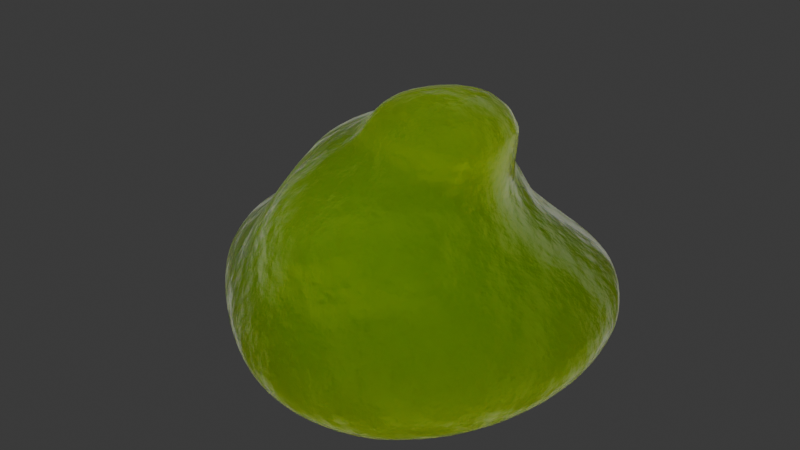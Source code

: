 # Source: enemy.blend  (saved by Blender 5.2.45; exported with 4.5.12 LTS)
import bpy
from mathutils import Matrix  # noqa: F401  (used for matrix-valued properties, if any)

bpy.ops.wm.read_factory_settings(use_empty=True)
scene = bpy.context.scene
scene.name = 'Scene'

# ---- collections
col_collection = bpy.data.collections.new('Collection'); scene.collection.children.link(col_collection)

# ---- materials (node trees are filled in below, after node groups)
mat_procedural_slime = bpy.data.materials.new('Procedural Slime')
mat_procedural_slime.use_backface_culling_lightprobe_volume = False

# ---- material node trees
mat_procedural_slime.use_nodes = True; mat_procedural_slime.node_tree.nodes.clear()
_N = mat_procedural_slime.node_tree.nodes; _L = mat_procedural_slime.node_tree.links
n0 = _N.new('ShaderNodeOutputMaterial'); n0.name = 'Material Output'; n0.location = (715, 300)
n1 = _N.new('ShaderNodeBump'); n1.name = 'Bump'; n1.location = (17, -27)
n1.inputs[0].default_value = 0.3
n1.inputs[1].default_value = 1.0
n1.inputs[2].default_value = 1.0
n2 = _N.new('ShaderNodeTexNoise'); n2.name = 'Noise Texture'; n2.location = (-517, -111)
n2.inputs[3].default_value = 7.0
n2.inputs[4].default_value = 0.4333
n3 = _N.new('ShaderNodeBsdfPrincipled'); n3.name = 'Principled BSDF'; n3.location = (371, 314)
n3.distribution = 'GGX'
n3.subsurface_method = 'RANDOM_WALK_SKIN'
n3.inputs[0].default_value = (0.03283, 0.16, 0.0, 1.0)
n3.inputs[3].default_value = 1.45
n3.inputs[8].default_value = 1.0
n3.inputs[9].default_value = (1.0, 1.0, 1.0)
n3.inputs[10].default_value = 0.8
n3.inputs[20].default_value = 0.0
n3.inputs[24].default_value = 0.1355
n3.inputs[27].default_value = (0.0, 0.0, 0.0, 1.0)
n3.inputs[28].default_value = 1.0
n4 = _N.new('ShaderNodeValToRGB'); n4.name = 'ColorRamp'; n4.location = (-289, -68)
while len(n4.color_ramp.elements) > 1: n4.color_ramp.elements.remove(n4.color_ramp.elements[-1])
n4.color_ramp.elements[0].position = 0.0; n4.color_ramp.elements[0].color = (0.0, 0.0, 0.0, 1.0)
_e = n4.color_ramp.elements.new(1.0); _e.color = (1.0, 1.0, 1.0, 1.0)
n5 = _N.new('ShaderNodeFresnel'); n5.name = 'Fresnel'; n5.location = (-357, 167)
n5.inputs[0].default_value = 0.98
n6 = _N.new('ShaderNodeValToRGB'); n6.name = 'ColorRamp.001'; n6.location = (-26, 345)
while len(n6.color_ramp.elements) > 1: n6.color_ramp.elements.remove(n6.color_ramp.elements[-1])
n6.color_ramp.elements[0].position = 0.5545; n6.color_ramp.elements[0].color = (0.1813, 0.1813, 0.1813, 1.0)
_e = n6.color_ramp.elements.new(0.8136); _e.color = (0.4322, 0.4322, 0.4322, 1.0)
_L.new(n1.outputs[0], n3.inputs[5])
_L.new(n4.outputs[0], n1.inputs[3])
_L.new(n2.outputs[0], n4.inputs[0])
_L.new(n5.outputs[0], n6.inputs[0])
_L.new(n3.outputs[0], n0.inputs[0])
_L.new(n6.outputs[0], n3.inputs[2])
_L.new(n5.outputs[0], n3.inputs[13])
n0.is_active_output = True

# ---- world
world_world = bpy.data.worlds.new('World'); scene.world = world_world
world_world.use_nodes = True; world_world.node_tree.nodes.clear()
_N = world_world.node_tree.nodes; _L = world_world.node_tree.links
n0 = _N.new('ShaderNodeOutputWorld'); n0.name = 'World Output'; n0.location = (200, 100)
n1 = _N.new('ShaderNodeBackground'); n1.name = 'Background'; n1.location = (-200, 100)
n1.inputs[0].default_value = (0.05088, 0.05088, 0.05088, 1.0)
_L.new(n1.outputs[0], n0.inputs[0])
n0.is_active_output = True
world_world.color = (0.05088, 0.05088, 0.05088)
world_world.sun_shadow_jitter_overblur = 0.0

# ---- meshes
me_mesh = bpy.data.meshes.new('Mesh')
me_mesh.from_pydata([(0.1712, 0.1125, 0.6039), (0.2049, 0.1393, 0.5605), (0.2149, 0.1412, 0.5225), (0.1171, 0.2338, 0.3951), (0.2007, 0.1068, 0.3971), (0.05829, 0.2442, 0.4544), (-0.06771, 0.2321, 0.4948), (0.05999, 0.2108, 0.5549), (-0.06752, 0.1634, 0.5549), (-0.06752, 0.3141, 0.4483), (-0.195, 0.2436, 0.4743), (-0.195, 0.3073, 0.4483), (-0.2005, 0.3717, 0.3857), (-0.06752, 0.3701, 0.395), (-0.06611, 0.4035, 0.2575), (-0.2096, 0.3811, 0.2906), (0.05793, 0.363, 0.2799), (0.0108, 0.4554, 0.1837), (0.05157, 0.3109, 0.3855), (-0.1823, 0.4291, 0.1998), (-0.3172, 0.3645, 0.2167), (-0.3456, 0.3896, 0.1835), (-0.3225, 0.4255, 0.1284), (-0.195, 0.4589, 0.1284), (-0.3518, 0.3904, 0.07214), (-0.195, 0.4348, 0.07506), (-0.3154, 0.3492, 0.03238), (-0.1966, 0.3679, 0.02538), (-0.3225, 0.2436, -0.003503), (-0.1935, 0.2386, -0.0232), (-0.3216, 0.1149, -0.0264), (-0.3205, -0.008638, -0.03217), (-0.1313, -0.01861, -0.06769), (-0.1313, 0.1341, -0.05115), (-0.1141, -0.1471, -0.06943), (-0.1939, -0.2697, -0.03387), (-0.06752, -0.2664, -0.06086), (0.05999, -0.2664, -0.07059), (0.05999, -0.1389, -0.0803), (-0.05704, -0.39, -0.02896), (0.06018, -0.4044, -0.03506), (-0.06752, -0.4627, 0.02175), (0.05999, -0.4885, 0.02175), (-0.06752, -0.4875, 0.07506), (0.06738, -0.5117, 0.08567), (-0.06724, -0.475, 0.1335), (0.05288, -0.4344, 0.2347), (-0.08493, -0.4112, 0.254), (0.06244, -0.395, 0.3467), (-0.06918, -0.3933, 0.3437), (-0.06752, -0.3576, 0.395), (0.05999, -0.3609, 0.395), (-0.07118, -0.2683, 0.4505), (0.06698, -0.2709, 0.4525), (0.05999, -0.192, 0.5016), (0.183, -0.1453, 0.4782), (0.198, -0.1513, 0.4504), (0.1934, -0.2768, 0.4025), (0.189, -0.09604, 0.5531), (0.2392, -0.00784, 0.5469), (0.2408, -0.01141, 0.4483), (0.1823, -0.009279, 0.607), (0.2632, -0.1389, 0.395), (0.251, -0.01141, 0.395), (-0.1932, -0.143, 0.448), (-0.07298, -0.1484, 0.5047), (-0.1989, -0.2704, 0.3973), (-0.3183, -0.02658, 0.4041), (-0.2164, -0.3042, 0.3517), (-0.3226, -0.157, 0.3022), (-0.2989, -0.2596, 0.2582), (-0.1943, -0.3782, 0.2126), (-0.3372, -0.2867, 0.1899), (-0.3964, -0.2728, 0.1276), (-0.3586, -0.2999, 0.0729), (-0.3241, -0.2716, 0.01959), (-0.3016, -0.1367, -0.02834), (-0.4358, -0.1315, 0.02746), (-0.4581, -0.01177, 0.01622), (-0.4659, 0.1242, 0.01805), (-0.5492, 0.1161, 0.07506), (-0.5403, -0.01141, 0.07506), (-0.5693, 0.1161, 0.1284), (-0.5608, -0.01141, 0.1284), (-0.543, 0.1161, 0.1817), (-0.5339, -0.01141, 0.1817), (-0.4562, 0.1285, 0.2368), (-0.4477, -0.01496, 0.236), (-0.3951, 0.1088, 0.2925), (-0.3773, -0.01244, 0.2953), (-0.3535, 0.1161, 0.395), (-0.3066, 0.1177, 0.4454), (-0.3274, 0.248, 0.3988), (-0.3281, 0.3005, 0.2983), (-0.2684, -0.01141, 0.4483), (-0.1858, -0.00253, 0.4901), (-0.1706, 0.1146, 0.504), (-0.2685, 0.2436, 0.4483), (-0.3668, 0.2436, 0.2883), (-0.4188, 0.2376, 0.2361), (-0.4798, 0.2787, 0.1847), (-0.4403, 0.3587, 0.1285), (-0.5311, 0.2436, 0.1284), (-0.4859, 0.2805, 0.07058), (-0.4416, 0.2336, 0.02644), (-0.4726, -0.137, 0.1806), (-0.504, -0.1389, 0.1284), (-0.1903, -0.3957, 0.0225), (-0.4736, -0.1615, 0.0752), (-0.2083, -0.4198, 0.07555), (-0.2106, -0.4138, 0.1294), (-0.4021, -0.1389, 0.235), (-0.1165, -0.01141, 0.5549), (-0.05109, -0.1293, 0.5491), (-0.06176, -0.009391, 0.6051), (0.05999, -0.09128, 0.6082), (0.06127, -0.1399, 0.5708), (0.05999, -0.01141, 0.6354), (0.05765, 0.1345, 0.6234), (-0.07028, 0.1203, 0.5837), (0.1866, -0.3904, 0.2486), (0.1875, -0.3398, 0.3417), (0.3071, -0.2537, 0.2897), (0.3701, -0.1309, 0.2849), (0.314, -0.01141, 0.3408), (0.2556, 0.1161, 0.3417), (0.3057, 0.131, 0.3101), (0.4156, -0.004313, 0.2619), (0.473, 0.129, 0.1988), (0.4961, -0.01141, 0.1817), (0.5129, -0.01141, 0.1284), (0.4959, 0.1161, 0.1284), (0.4962, -0.01141, 0.07506), (0.461, 0.1331, 0.06817), (0.4436, -0.01057, 0.02262), (0.4398, -0.1409, 0.02105), (0.4869, -0.1389, 0.07506), (0.4416, -0.267, 0.07535), (0.4425, -0.2679, 0.1289), (0.4964, -0.1389, 0.1284), (0.3098, -0.3773, 0.1793), (0.4248, -0.2542, 0.1735), (0.3288, -0.4019, 0.1285), (0.4667, -0.1447, 0.1863), (0.3324, -0.4106, 0.07429), (0.3104, -0.3929, 0.02339), (0.4012, -0.2664, 0.02175), (0.3116, -0.2632, -0.0301), (0.3311, -0.1442, -0.03826), (0.1875, -0.2664, -0.0613), (0.1875, -0.1389, -0.07152), (0.3254, -0.00706, -0.03511), (0.1875, -0.01141, -0.06532), (0.2996, 0.1057, -0.02394), (0.1935, 0.1362, -0.03947), (0.4033, 0.1161, 0.02175), (0.3122, 0.2385, 0.02379), (0.1981, 0.2789, 0.006851), (0.05651, 0.237, -0.02716), (0.05621, 0.3618, 0.02531), (0.2006, 0.3818, 0.07123), (-0.07249, 0.244, -0.02815), (-0.07018, 0.3707, 0.02262), (0.05999, 0.1161, -0.05665), (0.05999, -0.01141, -0.07477), (0.1875, -0.4663, 0.02175), (0.1875, -0.4914, 0.07506), (0.1895, -0.475, 0.1321), (0.1805, -0.3911, -0.02944), (0.3467, 0.2704, 0.2384), (0.1821, 0.3695, 0.2338), (0.2203, 0.2606, 0.2882), (0.1832, 0.2369, 0.3219), (-0.005384, 0.4406, 0.07567), (0.0007713, 0.4655, 0.126), (0.1241, -0.1389, 0.5549), (0.1875, 0.4186, 0.1817), (0.3103, 0.3629, 0.1819), (0.4314, 0.2436, 0.1817), (0.4375, 0.2436, 0.1284), (0.3116, 0.3654, 0.129), (0.1875, 0.4241, 0.1284), (0.3564, 0.2853, 0.06927)], [], [(5, 9, 6), (14, 15, 12), (15, 19, 20), (28, 29, 30), (34, 36, 35), (39, 36, 40), (37, 40, 36), (46, 45, 44), (48, 47, 46), (55, 54, 53), (56, 53, 57), (56, 60, 55), (58, 59, 61), (52, 65, 64), (52, 64, 66), (67, 66, 64), (68, 69, 70), (72, 71, 70), (76, 77, 78), (31, 76, 78), (90, 67, 91), (92, 90, 91), (94, 91, 67), (94, 64, 95), (88, 98, 86), (84, 86, 99), (100, 84, 99), (102, 100, 101), (85, 105, 87), (107, 75, 35), (106, 108, 73), (74, 73, 108), (69, 111, 70), (65, 95, 64), (95, 65, 112), (113, 112, 65), (112, 113, 114), (115, 114, 116), (114, 115, 117), (115, 61, 117), (53, 51, 57), (50, 52, 66), (126, 125, 124), (127, 126, 124), (133, 132, 134), (136, 137, 135), (141, 140, 138), (142, 138, 140), (123, 141, 143), (144, 137, 142), (138, 142, 137), (146, 145, 147), (147, 149, 148), (150, 148, 149), (151, 152, 153), (154, 153, 152), (134, 151, 153), (155, 134, 153), (156, 155, 153), (156, 153, 157), (157, 158, 159), (157, 159, 160), (145, 165, 168), (146, 135, 137), (131, 133, 179), (6, 8, 7, 5), (129, 127, 143), (141, 123, 122), (140, 141, 122), (120, 167, 140), (45, 47, 71), (41, 107, 39), (149, 168, 40), (37, 149, 40), (104, 26, 28), (173, 159, 162), (21, 22, 101), (18, 16, 13), (11, 97, 10), (6, 10, 96), (4, 60, 63), (62, 56, 57), (118, 0, 7), (119, 112, 114), (16, 14, 13), (170, 176, 17), (177, 176, 170), (12, 92, 11), (97, 11, 92), (92, 12, 93), (70, 111, 105), (122, 57, 121), (18, 172, 16), (173, 160, 159), (180, 182, 160), (179, 182, 180), (61, 115, 116), (167, 46, 44), (67, 89, 69), (108, 81, 77), (155, 156, 133), (182, 133, 156), (169, 177, 170), (156, 157, 160), (142, 140, 167), (90, 92, 88), (178, 169, 128), (182, 179, 133), (127, 123, 143), (147, 145, 168), (171, 170, 16), (154, 163, 158), (30, 29, 33), (107, 35, 39), (170, 17, 16), (147, 168, 149), (14, 19, 15), (111, 87, 105), (105, 106, 73), (10, 6, 9, 11), (12, 11, 9, 13), (22, 21, 19, 23), (13, 14, 12), (16, 17, 14), (19, 21, 20), (25, 24, 22, 23), (26, 24, 25, 27), (29, 28, 26, 27), (32, 31, 30, 33), (37, 36, 34, 38), (41, 39, 40, 42), (43, 41, 42, 44), (50, 49, 48, 51), (44, 45, 43), (46, 47, 45), (48, 49, 47), (50, 51, 53, 52), (55, 60, 59, 58), (53, 56, 55), (62, 63, 60, 56), (60, 4, 2, 59), (68, 66, 67, 69), (79, 78, 81, 80), (77, 76, 75), (80, 81, 83, 82), (83, 85, 84, 82), (85, 87, 86, 84), (86, 87, 89, 88), (89, 67, 90, 88), (94, 95, 96, 91), (91, 96, 10, 97), (106, 105, 85, 83), (88, 92, 98), (98, 99, 86), (102, 101, 103), (80, 82, 102, 103), (103, 104, 79, 80), (77, 75, 74, 108), (76, 35, 75), (74, 75, 107, 109), (73, 74, 109, 110), (117, 118, 119, 114), (72, 105, 73), (113, 116, 114), (113, 65, 54, 116), (129, 130, 131, 128), (120, 48, 46), (121, 48, 120), (140, 122, 120), (128, 126, 127), (127, 129, 128), (132, 133, 131, 130), (136, 135, 134, 132), (137, 136, 139, 138), (144, 145, 146, 137), (146, 147, 148, 135), (148, 150, 152, 151), (161, 162, 159, 158), (153, 154, 157), (33, 161, 158, 163), (152, 164, 163, 154), (157, 154, 158), (148, 151, 134, 135), (165, 145, 144, 166), (167, 166, 144, 142), (139, 130, 129, 143), (155, 133, 134), (169, 170, 171, 126), (126, 128, 169), (109, 43, 45, 110), (42, 165, 166, 44), (109, 107, 41, 43), (40, 168, 165, 42), (37, 38, 150, 149), (34, 32, 164, 38), (35, 76, 34), (32, 33, 163, 164), (78, 79, 30, 31), (79, 104, 28, 30), (29, 27, 162, 161), (27, 25, 173, 162), (173, 25, 23, 174), (0, 61, 59, 1), (24, 101, 22), (14, 17, 19), (12, 15, 93), (2, 5, 7, 1), (2, 1, 59), (58, 175, 55), (0, 1, 7), (117, 61, 0, 118), (54, 55, 175, 116), (6, 96, 119, 8), (96, 95, 112, 119), (125, 172, 3, 4), (5, 3, 18), (3, 172, 18), (122, 123, 62, 57), (18, 13, 9, 5), (119, 118, 7, 8), (52, 53, 54, 65), (63, 124, 125, 4), (93, 15, 20), (72, 70, 105), (62, 123, 124, 63), (61, 116, 175, 58), (123, 127, 124), (172, 171, 16), (181, 180, 160), (51, 48, 121, 57), (68, 49, 50, 66), (97, 92, 91), (98, 92, 93), (67, 64, 94), (81, 78, 77), (180, 177, 178, 179), (169, 178, 177), (179, 178, 128, 131), (141, 138, 139, 143), (181, 176, 177, 180), (72, 73, 110, 71), (182, 156, 160), (68, 70, 71), (139, 136, 132, 130), (173, 174, 181, 160), (150, 38, 164, 152), (20, 99, 98, 93), (167, 120, 46), (166, 167, 44), (89, 87, 111, 69), (101, 24, 103), (81, 108, 106, 83), (32, 34, 76, 31), (181, 174, 17, 176), (23, 19, 17, 174), (126, 171, 172), (125, 126, 172), (122, 121, 120), (68, 71, 47, 49), (29, 161, 33), (100, 99, 20, 21), (45, 71, 110), (36, 39, 35), (26, 104, 103, 24), (100, 21, 101), (102, 82, 84, 100), (4, 3, 5, 2)])
me_mesh.polygons.foreach_set('use_smooth', [True] * 267)
_uv = me_mesh.uv_layers.new(name='automap')
_uv.uv.foreach_set('vector', [0.564, 0.7433, 0.4382, 0.8133, 0.438, 0.7313, 0.4396, 0.5398, 0.2961, 0.5729, 0.3052, 0.668, 0.2961, 0.5729, 0.3234, 0.482, 0.1886, 0.4989, 0.1832, 0.7428, 0.3123, 0.7378, 0.1841, 0.614, 0.3917, 0.352, 0.4382, 0.2327, 0.3119, 0.2295, 0.4487, 0.1091, 0.4382, 0.2327, 0.5659, 0.09474, 0.5657, 0.2327, 0.5659, 0.09474, 0.4382, 0.2327, 0.5586, 0.5169, 0.4385, 0.4157, 0.5731, 0.3679, 0.5682, 0.6289, 0.4208, 0.5362, 0.5586, 0.5169, 0.6887, 0.3539, 0.5657, 0.3072, 0.5727, 0.2283, 0.7037, 0.3479, 0.5727, 0.2283, 0.6991, 0.2224, 0.3479, 0.7326, 0.4878, 0.7305, 0.3539, 0.7604, 0.4031, 0.8354, 0.4913, 0.8292, 0.4899, 0.8893, 0.4346, 0.2308, 0.4328, 0.3507, 0.3126, 0.3562, 0.4346, 0.2308, 0.3126, 0.3562, 0.3068, 0.2287, 0.1874, 0.4726, 0.3068, 0.2287, 0.3126, 0.3562, 0.195, 0.6339, 0.3421, 0.5844, 0.2396, 0.5404, 0.1685, 0.4721, 0.3114, 0.4948, 0.2069, 0.5404, 0.2042, 0.3625, 0.06998, 0.3677, 0.04764, 0.4874, 0.1852, 0.4905, 0.2042, 0.3625, 0.04764, 0.4874, 0.6153, 0.6772, 0.4726, 0.6864, 0.6168, 0.7277, 0.7472, 0.6811, 0.6153, 0.6772, 0.6168, 0.7277, 0.2373, 0.4878, 0.1991, 0.6168, 0.1874, 0.4726, 0.2373, 0.4878, 0.3126, 0.3562, 0.3199, 0.4966, 0.1106, 0.608, 0.1389, 0.7428, 0.0495, 0.6277, -0.03728, 0.6153, 0.0495, 0.6277, 0.08698, 0.7367, 0.02592, 0.7779, -0.03728, 0.6153, 0.08698, 0.7367, 0.7428, 0.4106, 0.7779, 0.467, 0.8578, 0.4107, -0.02821, 0.4878, 0.03312, 0.3621, 0.05798, 0.4842, 0.3154, 0.1035, 0.1816, 0.2276, 0.3119, 0.2295, 0.3602, 0.4106, 0.3376, 0.3574, 0.2264, 0.4098, 0.1993, 0.3551, 0.2264, 0.4098, 0.3376, 0.3574, 0.1832, 0.3421, 0.1037, 0.3602, 0.2069, 0.2396, 0.4328, 0.3507, 0.3199, 0.4966, 0.3126, 0.3562, 0.4966, 0.7723, 0.3507, 0.787, 0.4878, 0.8372, 0.3699, 0.8313, 0.4878, 0.8372, 0.3507, 0.787, 0.3892, 0.4878, 0.4546, 0.3699, 0.444, 0.4898, 0.5657, 0.4079, 0.444, 0.4898, 0.567, 0.3593, 0.444, 0.4898, 0.5657, 0.4079, 0.5657, 0.4878, 0.5657, 0.4079, 0.6881, 0.4899, 0.5657, 0.4878, 0.5727, 0.2283, 0.5657, 0.1382, 0.6991, 0.2224, 0.4382, 0.1416, 0.4346, 0.2308, 0.3068, 0.2287, 0.8114, 0.6302, 0.7613, 0.6153, 0.8197, 0.4878, 0.9213, 0.4949, 0.8114, 0.6302, 0.8197, 0.4878, 0.6323, 0.3504, 0.4878, 0.3573, 0.4886, 0.3049, 0.3602, 0.3573, 0.2321, 0.3576, 0.3583, 0.3033, 0.2449, 0.4558, 0.1219, 0.4615, 0.2313, 0.4112, 0.09722, 0.4108, 0.2313, 0.4112, 0.1219, 0.4615, 0.8759, 0.3682, 0.9306, 0.2449, 0.9724, 0.3544, 0.08856, 0.3565, 0.2321, 0.3576, 0.09722, 0.4108, 0.2313, 0.4112, 0.09722, 0.4108, 0.2321, 0.3576, 0.9069, 0.2327, 0.8162, 0.1063, 0.8174, 0.236, 0.8174, 0.236, 0.6932, 0.2327, 0.8368, 0.355, 0.6932, 0.3602, 0.8368, 0.355, 0.6932, 0.2327, 0.8312, 0.4921, 0.6932, 0.4878, 0.8054, 0.6049, 0.6993, 0.6354, 0.8054, 0.6049, 0.6932, 0.4878, 0.9494, 0.4886, 0.8312, 0.4921, 0.8054, 0.6049, 0.909, 0.6153, 0.9494, 0.4886, 0.8054, 0.6049, 0.8179, 0.7376, 0.909, 0.6153, 0.8054, 0.6049, 0.8179, 0.7376, 0.8054, 0.6049, 0.7038, 0.7781, 0.7038, 0.7781, 0.5622, 0.7362, 0.5619, 0.861, 0.7038, 0.7781, 0.5619, 0.861, 0.7064, 0.8809, 0.8162, 0.1063, 0.6932, 0.03291, 0.6862, 0.1081, 0.2327, 0.304, 0.3583, 0.3033, 0.2321, 0.3576, 0.6153, 0.4106, 0.6323, 0.3504, 0.7428, 0.4106, 0.438, 0.777, 0.4382, 0.8372, 0.5657, 0.8372, 0.564, 0.7367, 1.002, 0.4878, 0.9213, 0.4949, 0.9724, 0.3544, 0.9306, 0.2449, 0.8759, 0.3682, 0.8129, 0.2454, 0.8155, 0.1219, 0.9306, 0.2449, 0.8129, 0.2454, 0.6923, 0.5308, 0.6953, 0.4143, 0.8155, 0.4615, 0.4385, 0.4157, 0.4208, 0.5362, 0.3114, 0.4948, 0.4382, 0.03645, 0.3154, 0.1035, 0.4487, 0.1091, 0.6932, 0.2327, 0.6862, 0.1081, 0.5659, 0.09474, 0.5657, 0.2327, 0.6932, 0.2327, 0.5659, 0.09474, 0.06417, 0.7328, 0.1903, 0.8483, 0.1832, 0.7428, 0.5003, 0.9397, 0.5619, 0.861, 0.4356, 0.8699, 0.1601, 0.4657, 0.1832, 0.4106, 0.0654, 0.4107, 0.5573, 0.6678, 0.5637, 0.5622, 0.4382, 0.6772, 0.3107, 0.8064, 0.2372, 0.7428, 0.3107, 0.7428, 0.438, 0.7313, 0.3107, 0.7428, 0.3351, 0.6137, 0.6059, 0.6793, 0.4878, 0.7305, 0.4878, 0.6772, 0.7689, 0.3602, 0.7037, 0.3479, 0.6991, 0.2224, 0.5634, 0.6336, 0.677, 0.6117, 0.5657, 0.71, 0.4354, 0.6195, 0.3892, 0.4878, 0.444, 0.4898, 0.5637, 0.5622, 0.4396, 0.5398, 0.4382, 0.6772, 0.6878, 0.5161, 0.6932, 0.4639, 0.5165, 0.466, 0.816, 0.4642, 0.6932, 0.4639, 0.6878, 0.5161, 0.3052, 0.8709, 0.1784, 0.7472, 0.3107, 0.8064, 0.2372, 0.7428, 0.3107, 0.8064, 0.1784, 0.7472, 0.1784, 0.6811, 0.3052, 0.668, 0.1776, 0.5805, 0.2069, 0.2396, 0.1037, 0.3602, 0.03312, 0.3621, 0.2454, 0.572, 0.2224, 0.6847, 0.1593, 0.6239, 0.5573, 0.6678, 0.6889, 0.6042, 0.5637, 0.5622, 0.5003, 0.9397, 0.7064, 0.8809, 0.5619, 0.861, 0.8174, 0.4112, 0.8621, 0.3515, 0.7064, 0.3535, 0.9433, 0.4106, 0.8621, 0.3515, 0.8174, 0.4112, 0.6881, 0.4899, 0.5657, 0.4079, 0.567, 0.3593, 0.6953, 0.4143, 0.5586, 0.5169, 0.5731, 0.3679, 0.4726, 0.6864, 0.4867, 0.5776, 0.3421, 0.5844, 0.03215, 0.3376, -0.0346, 0.4878, 0.06998, 0.3677, 0.909, 0.6153, 0.8179, 0.7376, 0.9667, 0.6323, 0.8621, 0.7844, 0.9667, 0.6323, 0.8179, 0.7376, 0.8525, 0.7696, 0.816, 0.862, 0.6878, 0.8686, 0.8179, 0.7376, 0.7038, 0.7781, 0.7064, 0.8809, 0.8346, 0.4108, 0.8155, 0.4615, 0.6953, 0.4143, 0.6153, 0.6772, 0.7472, 0.6811, 0.608, 0.5747, 0.9371, 0.7428, 0.8525, 0.7696, 0.9788, 0.6282, 0.7844, 0.3515, 0.7428, 0.4106, 0.6323, 0.3504, 0.9213, 0.4949, 0.8759, 0.3682, 0.9724, 0.3544, 0.8174, 0.236, 0.8162, 0.1063, 0.6862, 0.1081, 0.7261, 0.7598, 0.6878, 0.8686, 0.5637, 0.8622, 0.6993, 0.6354, 0.5657, 0.6153, 0.5622, 0.7362, 0.1841, 0.614, 0.3123, 0.7378, 0.3745, 0.6332, 0.3154, 0.1035, 0.3119, 0.2295, 0.4487, 0.1091, 0.6878, 0.5161, 0.5165, 0.466, 0.5637, 0.5622, 0.8174, 0.236, 0.6862, 0.1081, 0.6932, 0.2327, 0.4396, 0.5398, 0.3234, 0.482, 0.2961, 0.5729, 0.1037, 0.3602, 0.05798, 0.4842, 0.03312, 0.3621, 0.3621, 0.4629, 0.3602, 0.4106, 0.2264, 0.4098, 0.3107, 0.7428, 0.438, 0.7313, 0.4382, 0.8133, 0.3107, 0.8064, 0.3052, 0.8709, 0.3107, 0.8064, 0.4382, 0.8133, 0.4382, 0.8693, 0.1832, 0.4106, 0.1601, 0.4657, 0.3234, 0.482, 0.3107, 0.4106, 0.4382, 0.6772, 0.4396, 0.5398, 0.3052, 0.668, 0.5637, 0.5622, 0.5165, 0.466, 0.4396, 0.5398, 0.3234, 0.9283, 0.1601, 0.8887, 0.1886, 0.8637, 0.3107, 0.3573, 0.154, 0.3544, 0.1832, 0.4106, 0.3107, 0.4106, 0.1903, 0.8483, 0.154, 0.8896, 0.3107, 0.934, 0.3092, 0.8671, 0.3123, 0.7378, 0.1832, 0.7428, 0.1903, 0.8483, 0.3092, 0.8671, 0.3744, 0.4806, 0.1852, 0.4905, 0.1841, 0.614, 0.3745, 0.6332, 0.5657, 0.2327, 0.4382, 0.2327, 0.3917, 0.352, 0.5657, 0.3602, 0.4382, 0.03645, 0.4487, 0.1091, 0.5659, 0.09474, 0.5657, 0.01071, 0.4382, 0.3573, 0.4382, 0.304, 0.5657, 0.304, 0.5731, 0.3679, 0.4382, 0.6772, 0.4365, 0.6259, 0.5682, 0.6289, 0.5657, 0.6772, 0.5731, 0.3679, 0.4385, 0.4157, 0.4382, 0.3573, 0.5586, 0.5169, 0.4208, 0.5362, 0.4385, 0.4157, 0.5682, 0.6289, 0.4365, 0.6259, 0.4208, 0.5362, 0.4382, 0.1416, 0.5657, 0.1382, 0.5727, 0.2283, 0.4346, 0.2308, 0.3539, 0.7604, 0.4878, 0.7305, 0.4913, 0.8292, 0.4031, 0.8354, 0.5727, 0.7347, 0.7037, 0.7326, 0.6887, 0.7604, 0.3602, 0.6772, 0.4878, 0.6772, 0.4878, 0.7305, 0.3479, 0.7326, 0.4878, 0.7305, 0.6059, 0.6793, 0.6404, 0.8047, 0.4913, 0.8292, 0.195, 0.6339, 0.2287, 0.6795, 0.4726, 0.6864, 0.3421, 0.5844, 0.03986, 0.6234, 0.04764, 0.4874, -0.0346, 0.4878, -0.04342, 0.6153, 0.06998, 0.3677, 0.2042, 0.3625, 0.1816, 0.2276, 0.6153, 0.3573, 0.4878, 0.3573, 0.4878, 0.4106, 0.6153, 0.4106, 0.4878, 0.4106, 0.4878, 0.4639, 0.6153, 0.4639, 0.6153, 0.4106, -0.02821, 0.4878, 0.05798, 0.4842, 0.0495, 0.6277, -0.03728, 0.6153, 0.0495, 0.6277, 0.05798, 0.4842, 0.1285, 0.4867, 0.1106, 0.608, 0.4867, 0.5776, 0.4726, 0.6864, 0.6153, 0.6772, 0.608, 0.5747, 0.2373, 0.4878, 0.3199, 0.4966, 0.3351, 0.6137, 0.1991, 0.6168, 0.1991, 0.6168, 0.3351, 0.6137, 0.3107, 0.7428, 0.2372, 0.7428, 0.3602, 0.4106, 0.3621, 0.4629, 0.4878, 0.4639, 0.4878, 0.4106, 0.608, 0.5747, 0.7472, 0.6811, 0.7428, 0.5706, 0.7428, 0.5706, 0.7367, 0.5183, 0.6277, 0.519, 0.7428, 0.4106, 0.8578, 0.4107, 0.7797, 0.3528, 0.6153, 0.3573, 0.6153, 0.4106, 0.7428, 0.4106, 0.7797, 0.3528, 0.01978, 0.7797, 0.06417, 0.7328, 0.03986, 0.6234, -0.04342, 0.6153, 0.06998, 0.3677, 0.1816, 0.2276, 0.1471, 0.1993, 0.03215, 0.3376, 0.2042, 0.3625, 0.3119, 0.2295, 0.1816, 0.2276, 0.1471, 0.3551, 0.1816, 0.3018, 0.3154, 0.3047, 0.2974, 0.3578, 0.1094, 0.4098, 0.1471, 0.3551, 0.2974, 0.3578, 0.2951, 0.4117, 0.5657, 0.4878, 0.5634, 0.6336, 0.473, 0.6153, 0.444, 0.4898, 0.2124, 0.4721, 0.3621, 0.4629, 0.2264, 0.4098, 0.4546, 0.3699, 0.567, 0.3593, 0.444, 0.4898, 0.4546, 0.8313, 0.4328, 0.787, 0.5657, 0.7838, 0.567, 0.8531, 0.4878, 0.4639, 0.4878, 0.4106, 0.6153, 0.4106, 0.6282, 0.481, 0.6923, 0.5308, 0.5682, 0.6289, 0.5586, 0.5169, 0.6932, 0.6239, 0.5682, 0.6289, 0.6923, 0.5308, 0.8155, 0.1219, 0.8129, 0.2454, 0.6923, 0.1088, 0.9788, 0.6282, 0.8114, 0.6302, 0.9213, 0.4949, 0.9213, 0.4949, 1.002, 0.4878, 0.9788, 0.6282, 0.4878, 0.3573, 0.6323, 0.3504, 0.6153, 0.4106, 0.4878, 0.4106, 0.3602, 0.3573, 0.3583, 0.3033, 0.4886, 0.3049, 0.4878, 0.3573, 0.2321, 0.3576, 0.3602, 0.3573, 0.3602, 0.4106, 0.2313, 0.4112, 0.08856, 0.3565, 0.1063, 0.3056, 0.2327, 0.304, 0.2321, 0.3576, 0.9069, 0.2327, 0.8174, 0.236, 0.8368, 0.355, 0.9455, 0.3583, 0.8368, 0.355, 0.6932, 0.3602, 0.6932, 0.4878, 0.8312, 0.4921, 0.4332, 0.7431, 0.4356, 0.8699, 0.5619, 0.861, 0.5622, 0.7362, 0.8054, 0.6049, 0.6993, 0.6354, 0.7038, 0.7781, 0.3745, 0.6332, 0.4332, 0.7431, 0.5622, 0.7362, 0.5657, 0.6153, 0.6932, 0.4878, 0.5657, 0.4878, 0.5657, 0.6153, 0.6993, 0.6354, 0.7038, 0.7781, 0.6993, 0.6354, 0.5622, 0.7362, 0.8368, 0.355, 0.8312, 0.4921, 0.9494, 0.4886, 0.9455, 0.3583, 0.6932, 0.304, 0.8162, 0.3056, 0.8381, 0.3565, 0.6932, 0.3573, 0.6953, 0.4143, 0.6932, 0.3573, 0.8381, 0.3565, 0.8346, 0.4108, 0.3602, 0.4106, 0.4878, 0.4106, 0.4878, 0.4639, 0.3544, 0.4685, 0.909, 0.6153, 0.9667, 0.6323, 0.9494, 0.4886, 0.8525, 0.7696, 0.6878, 0.8686, 0.7261, 0.7598, 0.8114, 0.6302, 0.8114, 0.6302, 0.9788, 0.6282, 0.8525, 0.7696, 0.2974, 0.3578, 0.4382, 0.3573, 0.4385, 0.4157, 0.2951, 0.4117, 0.5657, 0.304, 0.6932, 0.304, 0.6932, 0.3573, 0.5731, 0.3679, 0.2974, 0.3578, 0.3154, 0.3047, 0.4382, 0.304, 0.4382, 0.3573, 0.5659, 0.09474, 0.6862, 0.1081, 0.6932, 0.03291, 0.5657, 0.01071, 0.5657, 0.2327, 0.5657, 0.3602, 0.6932, 0.3602, 0.6932, 0.2327, 0.3917, 0.352, 0.3744, 0.4806, 0.5657, 0.4878, 0.5657, 0.3602, 0.3119, 0.2295, 0.2042, 0.3625, 0.3917, 0.352, 0.3744, 0.4806, 0.3745, 0.6332, 0.5657, 0.6153, 0.5657, 0.4878, 0.04764, 0.4874, 0.03986, 0.6234, 0.1841, 0.614, 0.1852, 0.4905, 0.03986, 0.6234, 0.06417, 0.7328, 0.1832, 0.7428, 0.1841, 0.614, 0.3123, 0.7378, 0.3092, 0.8671, 0.4356, 0.8699, 0.4332, 0.7431, 0.3092, 0.8671, 0.3107, 0.934, 0.5003, 0.9397, 0.4356, 0.8699, 0.5003, 0.3579, 0.3107, 0.3573, 0.3107, 0.4106, 0.5065, 0.4082, 0.6117, 0.8861, 0.4899, 0.8893, 0.4913, 0.8292, 0.6385, 0.8427, 0.154, 0.3544, 0.0654, 0.4107, 0.1832, 0.4106, 0.4396, 0.5398, 0.5165, 0.466, 0.3234, 0.482, 0.3052, 0.668, 0.2961, 0.5729, 0.1776, 0.5805, 0.7206, 0.8047, 0.564, 0.7367, 0.5657, 0.8372, 0.7107, 0.8427, 0.6404, 0.8047, 0.6385, 0.8427, 0.4913, 0.8292, 0.6947, 0.8354, 0.6299, 0.8372, 0.6887, 0.7604, 0.677, 0.8861, 0.7107, 0.8427, 0.5657, 0.8372, 0.5657, 0.4878, 0.6881, 0.4899, 0.677, 0.6117, 0.5634, 0.6336, 0.5657, 0.7838, 0.6887, 0.7604, 0.6299, 0.8372, 0.567, 0.8531, 0.438, 0.7313, 0.3351, 0.6137, 0.4354, 0.6195, 0.4382, 0.6625, 0.3351, 0.6137, 0.3199, 0.4966, 0.3892, 0.4878, 0.4354, 0.6195, 0.7613, 0.6153, 0.6889, 0.7361, 0.6229, 0.733, 0.7065, 0.6059, 0.7433, 0.7367, 0.733, 0.6773, 0.8101, 0.6678, 0.733, 0.6773, 0.7361, 0.6042, 0.8101, 0.6678, 0.2454, 0.572, 0.3682, 0.5671, 0.3602, 0.6772, 0.2224, 0.6847, 0.5573, 0.6678, 0.4382, 0.6772, 0.4382, 0.7305, 0.564, 0.7367, 0.4354, 0.6195, 0.5634, 0.6336, 0.5657, 0.71, 0.4382, 0.6625, 0.4346, 0.2308, 0.5727, 0.2283, 0.5657, 0.3072, 0.4328, 0.3507, 0.7567, 0.4878, 0.8197, 0.4878, 0.7613, 0.6153, 0.7065, 0.6059, 0.1776, 0.5805, 0.2961, 0.5729, 0.1886, 0.4989, 0.2124, 0.4721, 0.2396, 0.5404, 0.3621, 0.4629, 0.7689, 0.3602, 0.8759, 0.3682, 0.8197, 0.4878, 0.7567, 0.4878, 0.6881, 0.4899, 0.567, 0.3593, 0.6299, 0.3602, 0.6947, 0.4031, 0.8759, 0.3682, 0.9213, 0.4949, 0.8197, 0.4878, 0.6889, 0.7361, 0.7261, 0.7598, 0.5637, 0.8622, 0.6932, 0.4106, 0.8174, 0.4112, 0.7064, 0.3535, 0.5657, 0.6772, 0.5682, 0.6289, 0.6932, 0.6239, 0.6991, 0.6847, 0.2893, 0.6339, 0.4365, 0.6259, 0.4382, 0.6772, 0.3068, 0.6795, 0.2372, 0.7428, 0.1784, 0.7472, 0.1991, 0.6168, 0.7428, 0.5706, 0.7472, 0.6811, 0.7997, 0.5805, 0.1874, 0.4726, 0.3126, 0.3562, 0.2373, 0.4878, -0.0346, 0.4878, 0.04764, 0.4874, 0.06998, 0.3677, 0.8174, 0.4112, 0.816, 0.4642, 0.9371, 0.4639, 0.9433, 0.4106, 0.8525, 0.7696, 0.9371, 0.7428, 0.816, 0.862, 0.7428, 0.4106, 0.7428, 0.4639, 0.6282, 0.481, 0.6153, 0.4106, 0.2449, 0.4558, 0.2313, 0.4112, 0.3602, 0.4106, 0.3544, 0.4685, 0.6932, 0.4106, 0.6932, 0.4639, 0.816, 0.4642, 0.8174, 0.4112, 0.1685, 0.4721, 0.1094, 0.4098, 0.2951, 0.4117, 0.3114, 0.4948, 0.8621, 0.7844, 0.8179, 0.7376, 0.7064, 0.8809, 0.2893, 0.6339, 0.2069, 0.5404, 0.3114, 0.4948, 0.3602, 0.4106, 0.3602, 0.3573, 0.4878, 0.3573, 0.4878, 0.4106, 0.5003, 0.3579, 0.5065, 0.4082, 0.6932, 0.4106, 0.7064, 0.3535, 0.6932, 0.3602, 0.5657, 0.3602, 0.5657, 0.4878, 0.6932, 0.4878, 0.8637, 0.4989, 0.7367, 0.5183, 0.7428, 0.5706, 0.7997, 0.5805, 0.6953, 0.4143, 0.6923, 0.5308, 0.5586, 0.5169, 0.6932, 0.3573, 0.6953, 0.4143, 0.5731, 0.3679, 0.1285, 0.4867, 0.05798, 0.4842, 0.1037, 0.3602, 0.1832, 0.3421, 0.0654, 0.4107, 0.154, 0.3544, 0.01978, 0.3528, 0.4878, 0.3573, 0.3376, 0.3574, 0.3602, 0.4106, 0.4878, 0.4106, 0.3744, 0.4806, 0.3917, 0.352, 0.2042, 0.3625, 0.1852, 0.4905, 0.6932, 0.4106, 0.5065, 0.4082, 0.5165, 0.466, 0.6932, 0.4639, 0.3107, 0.4106, 0.3234, 0.482, 0.5165, 0.466, 0.5065, 0.4082, 0.8114, 0.6302, 0.7261, 0.7598, 0.6889, 0.7361, 0.7613, 0.6153, 0.8114, 0.6302, 0.6889, 0.7361, 0.8129, 0.572, 0.6932, 0.6239, 0.6923, 0.5308, 0.2893, 0.6339, 0.3114, 0.4948, 0.4208, 0.5362, 0.4365, 0.6259, 0.3123, 0.7378, 0.4332, 0.7431, 0.3745, 0.6332, 0.02592, 0.7779, 0.08698, 0.7367, 0.1886, 0.8637, 0.1601, 0.8887, 0.4385, 0.4157, 0.3114, 0.4948, 0.2951, 0.4117, 0.4382, 0.2327, 0.4487, 0.1091, 0.3119, 0.2295, 0.1903, 0.8483, 0.06417, 0.7328, 0.01978, 0.7797, 0.154, 0.8896, 0.02592, 0.467, 0.1601, 0.4657, 0.0654, 0.4107, 0.7428, 0.4106, 0.6153, 0.4106, 0.6153, 0.4639, 0.7779, 0.467, 0.7065, 0.6793, 0.6229, 0.6773, 0.564, 0.7367, 0.7206, 0.8047])
me_mesh.materials.append(mat_procedural_slime)
me_mesh.auto_texspace = False
me_mesh.update()
me_cube = bpy.data.meshes.new('Cube')
me_cube.from_pydata([(-1.0, -1.0, -1.0), (-1.0, -1.0, 1.0), (-1.0, 1.0, -1.0), (-1.0, 1.0, 1.0), (1.0, -1.0, -1.0), (1.0, -1.0, 1.0), (1.0, 1.0, -1.0), (1.0, 1.0, 1.0)], [], [(0, 1, 3, 2), (2, 3, 7, 6), (6, 7, 5, 4), (4, 5, 1, 0), (2, 6, 4, 0), (7, 3, 1, 5)])
_uv = me_cube.uv_layers.new(name='UVMap')
_uv.uv.foreach_set('vector', [0.375, 0.0, 0.625, 0.0, 0.625, 0.25, 0.375, 0.25, 0.375, 0.25, 0.625, 0.25, 0.625, 0.5, 0.375, 0.5, 0.375, 0.5, 0.625, 0.5, 0.625, 0.75, 0.375, 0.75, 0.375, 0.75, 0.625, 0.75, 0.625, 1.0, 0.375, 1.0, 0.125, 0.5, 0.375, 0.5, 0.375, 0.75, 0.125, 0.75, 0.625, 0.5, 0.875, 0.5, 0.875, 0.75, 0.625, 0.75])
me_cube.update()

# ---- objects
ob_enemy = bpy.data.objects.new('Enemy', me_mesh)
ob_hitbox = bpy.data.objects.new('Hitbox', me_cube)

# ---- transforms, parenting, visibility, modifiers, constraints
ob_enemy.location = (0.0, 0.0, 0.0)
_m = ob_enemy.modifiers.new('Subdivision', 'SUBSURF')
ob_hitbox.location = (-0.02111, -0.01408, 0.2815)
ob_hitbox.scale = (0.5471, 0.4946, 0.3547)
ob_hitbox.hide_render = True
ob_hitbox.display_type = 'BOUNDS'

# ---- collection membership
col_collection.objects.link(ob_enemy)
col_collection.objects.link(ob_hitbox)

# ---- scene / render settings (as saved in the file)
scene.frame_start = 1; scene.frame_end = 250; scene.frame_set(1)
scene.render.engine = 'CYCLES'
scene.render.bake_bias = 0.0
scene.render.bake_samples = 0
scene.render.compositor_device = 'GPU'
scene.eevee.use_volume_custom_range = False
scene.eevee.fast_gi_thickness_near = 0.1
scene.eevee.fast_gi_thickness_far = 0.0
scene.eevee.ray_tracing_options.screen_trace_thickness = 0.1
bpy.context.view_layer.update()

# ---- added for rendering (the .blend has no active camera and no usable light): camera, sun
cam_auto = bpy.data.cameras.new('AutoCamera')
cam_auto.lens = 50.0
cam_auto.sensor_width = 36.0
cam_auto.clip_end = 1000.0
ob_auto_camera = bpy.data.objects.new('AutoCamera', cam_auto)
scene.collection.objects.link(ob_auto_camera)
ob_auto_camera.location = (1.47459, -1.82648, 1.47979)
ob_auto_camera.rotation_euler = (1.09748, -7.21219e-08, 0.694738)
scene.camera = ob_auto_camera
light_auto_sun = bpy.data.lights.new('AutoSun', 'SUN')
light_auto_sun.energy = 3.0
light_auto_sun.angle = 0.0523599
ob_auto_sun = bpy.data.objects.new('AutoSun', light_auto_sun)
scene.collection.objects.link(ob_auto_sun)
ob_auto_sun.rotation_euler = (0.872665, 0.174533, 0.523599)
bpy.context.view_layer.update()
